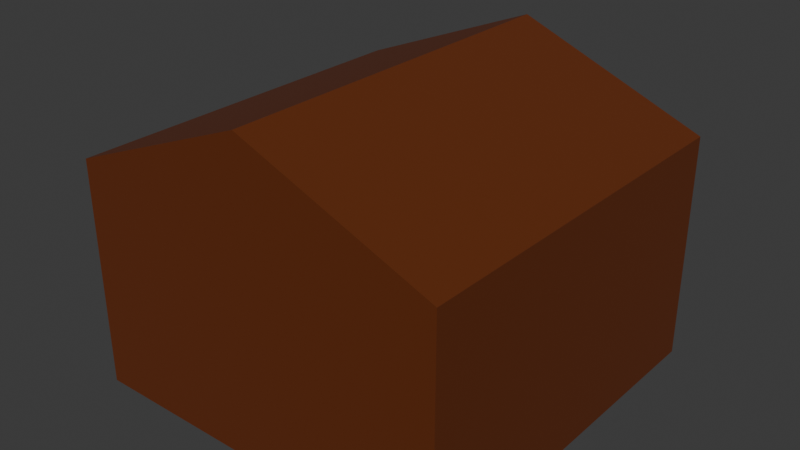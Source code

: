 # Source: AlchemyGame-Environment.blend  (saved by Blender 4.2.66; exported with 4.5.12 LTS)
import bpy
from mathutils import Matrix  # noqa: F401  (used for matrix-valued properties, if any)

bpy.ops.wm.read_factory_settings(use_empty=True)
scene = bpy.context.scene
scene.name = 'Scene'

# ---- collections
col_environment = bpy.data.collections.new('Environment'); scene.collection.children.link(col_environment)

# ---- materials (node trees are filled in below, after node groups)
mat_cabin_01 = bpy.data.materials.new('Cabin_01')
mat_desk_01 = bpy.data.materials.new('Desk_01')
mat_cupboard = bpy.data.materials.new('Cupboard')

# ---- material node trees
mat_cabin_01.use_nodes = True; mat_cabin_01.node_tree.nodes.clear()
_N = mat_cabin_01.node_tree.nodes; _L = mat_cabin_01.node_tree.links
n0 = _N.new('ShaderNodeBsdfPrincipled'); n0.name = 'Principled BSDF'; n0.location = (10, 300)
n0.inputs[0].default_value = (0.1313, 0.02864, 0.005019, 1.0)
n1 = _N.new('ShaderNodeOutputMaterial'); n1.name = 'Material Output'; n1.location = (300, 300)
_L.new(n0.outputs[0], n1.inputs[0])
n1.is_active_output = True
mat_desk_01.use_nodes = True; mat_desk_01.node_tree.nodes.clear()
_N = mat_desk_01.node_tree.nodes; _L = mat_desk_01.node_tree.links
n0 = _N.new('ShaderNodeBsdfPrincipled'); n0.name = 'Principled BSDF'; n0.location = (10, 300)
n0.inputs[0].default_value = (0.05325, 0.008137, 0.0, 1.0)
n1 = _N.new('ShaderNodeOutputMaterial'); n1.name = 'Material Output'; n1.location = (300, 300)
_L.new(n0.outputs[0], n1.inputs[0])
n1.is_active_output = True
mat_cupboard.use_nodes = True; mat_cupboard.node_tree.nodes.clear()
_N = mat_cupboard.node_tree.nodes; _L = mat_cupboard.node_tree.links
n0 = _N.new('ShaderNodeBsdfPrincipled'); n0.name = 'Principled BSDF'; n0.location = (10, 300)
n0.inputs[0].default_value = (0.04091, 0.02122, 0.0185, 1.0)
n1 = _N.new('ShaderNodeOutputMaterial'); n1.name = 'Material Output'; n1.location = (300, 300)
_L.new(n0.outputs[0], n1.inputs[0])
n1.is_active_output = True

# ---- world
world_world = bpy.data.worlds.new('World'); scene.world = world_world
world_world.use_nodes = True; world_world.node_tree.nodes.clear()
_N = world_world.node_tree.nodes; _L = world_world.node_tree.links
n0 = _N.new('ShaderNodeOutputWorld'); n0.name = 'World Output'; n0.location = (300, 300)
n1 = _N.new('ShaderNodeBackground'); n1.name = 'Background'; n1.location = (10, 300)
n1.inputs[0].default_value = (0.05088, 0.05088, 0.05088, 1.0)
_L.new(n1.outputs[0], n0.inputs[0])
n0.is_active_output = True
world_world.color = (0.05088, 0.05088, 0.05088)
world_world.sun_shadow_jitter_overblur = 0.0

# ---- meshes
me_plane = bpy.data.meshes.new('Plane')
me_plane.from_pydata([(-2.5, 2.5, 0.0), (-2.5, -2.5, 0.0), (-2.5, 2.5, 3.0), (-2.5, -2.5, 3.0), (1.849e-05, 2.5, 4.0), (-1.849e-05, -2.5, 4.0), (1.849e-05, 2.5, 0.0), (-1.849e-05, -2.5, 0.0), (1.849e-05, 2.5, 3.0), (-1.849e-05, -2.5, 3.0), (-2.5, -2.5, 1.8), (-2.5, 2.5, 1.8), (1.849e-05, 2.5, 1.8), (-1.849e-05, -2.5, 1.8), (-1.9, 2.5, 3.24), (-1.9, -2.5, 3.24), (-0.6, 2.5, 0.0), (-0.6, 2.5, 3.0), (-0.6, -2.5, 0.0), (-0.6, -2.5, 3.0), (-0.6, -2.5, 1.8), (-0.6, 2.5, 1.8), (1.849e-05, 2.5, 3.058), (-1.849e-05, -2.5, 3.058), (2.5, 2.5, 0.0), (2.5, -2.5, 0.0), (2.5, 2.5, 3.0), (2.5, -2.5, 3.0), (2.5, -2.5, 1.8), (2.5, 2.5, 1.8), (1.9, 2.5, 3.24), (1.9, -2.5, 3.24), (0.6, 2.5, 0.0), (0.6, 2.5, 3.0), (0.6, -2.5, 0.0), (0.6, -2.5, 3.0), (0.6, -2.5, 1.8), (0.6, 2.5, 1.8)], [], [(14, 4, 5, 15), (11, 2, 3, 10), (21, 17, 2, 11), (17, 8, 22), (23, 19, 3, 15), (14, 22, 4), (20, 19, 9, 13), (16, 18, 7, 6), (18, 20, 13, 7), (16, 21, 11, 0), (0, 11, 10, 1), (5, 23, 15), (2, 14, 15, 3), (2, 17, 22, 14), (1, 10, 20, 18), (0, 1, 18, 16), (10, 3, 19, 20), (19, 23, 9), (12, 8, 17, 21), (30, 31, 5, 4), (29, 28, 27, 26), (37, 29, 26, 33), (33, 22, 8), (23, 31, 27, 35), (30, 4, 22), (36, 13, 9, 35), (32, 6, 7, 34), (34, 7, 13, 36), (32, 24, 29, 37), (24, 25, 28, 29), (5, 31, 23), (26, 27, 31, 30), (26, 30, 22, 33), (25, 34, 36, 28), (24, 32, 34, 25), (28, 36, 35, 27), (35, 9, 23), (12, 37, 33, 8)])
_uv = me_plane.uv_layers.new(name='UVMap')
_uv.uv.foreach_set('vector', [0.0, 0.0, 0.0, 0.0, 1.0, 0.0, 1.0, 0.0, 0.0, 0.0, 0.0, 0.0, 1.0, 0.0, 1.0, 0.0, 0.0, 0.38, 0.0, 0.38, 0.0, 0.0, 0.0, 0.0, 0.0, 0.38, 0.0, 0.5, 0.0, 0.4712, 1.0, 0.4712, 1.0, 0.38, 1.0, 0.0, 1.0, 0.0, 0.0, 0.0, 0.0, 0.4712, 0.0, 0.0, 1.0, 0.38, 1.0, 0.38, 1.0, 0.5, 1.0, 0.5, 0.0, 0.38, 1.0, 0.38, 1.0, 0.5, 0.0, 0.5, 1.0, 0.38, 1.0, 0.38, 1.0, 0.5, 1.0, 0.5, 0.0, 0.38, 0.0, 0.38, 0.0, 0.0, 0.0, 0.0, 0.0, 0.0, 0.0, 0.0, 1.0, 0.0, 1.0, 0.0, 1.0, 0.0, 1.0, 0.4712, 1.0, 0.0, 0.0, 0.0, 0.0, 0.0, 1.0, 0.0, 1.0, 0.0, 0.0, 0.0, 0.0, 0.38, 0.0, 0.4712, 0.0, 0.0, 1.0, 0.0, 1.0, 0.0, 1.0, 0.38, 1.0, 0.38, 0.0, 0.0, 1.0, 0.0, 1.0, 0.38, 0.0, 0.38, 1.0, 0.0, 1.0, 0.0, 1.0, 0.38, 1.0, 0.38, 1.0, 0.38, 1.0, 0.4712, 1.0, 0.5, 0.0, 0.5, 0.0, 0.5, 0.0, 0.38, 0.0, 0.38, 0.0, 0.0, 1.0, 0.0, 1.0, 0.0, 0.0, 0.0, 0.0, 0.0, 1.0, 0.0, 1.0, 0.0, 0.0, 0.0, 0.0, 0.38, 0.0, 0.0, 0.0, 0.0, 0.0, 0.38, 0.0, 0.38, 0.0, 0.4712, 0.0, 0.5, 1.0, 0.4712, 1.0, 0.0, 1.0, 0.0, 1.0, 0.38, 0.0, 0.0, 0.0, 0.0, 0.0, 0.4712, 1.0, 0.38, 1.0, 0.5, 1.0, 0.5, 1.0, 0.38, 0.0, 0.38, 0.0, 0.5, 1.0, 0.5, 1.0, 0.38, 1.0, 0.38, 1.0, 0.5, 1.0, 0.5, 1.0, 0.38, 0.0, 0.38, 0.0, 0.0, 0.0, 0.0, 0.0, 0.38, 0.0, 0.0, 1.0, 0.0, 1.0, 0.0, 0.0, 0.0, 1.0, 0.0, 1.0, 0.0, 1.0, 0.4712, 0.0, 0.0, 1.0, 0.0, 1.0, 0.0, 0.0, 0.0, 0.0, 0.0, 0.0, 0.0, 0.0, 0.4712, 0.0, 0.38, 1.0, 0.0, 1.0, 0.38, 1.0, 0.38, 1.0, 0.0, 0.0, 0.0, 0.0, 0.38, 1.0, 0.38, 1.0, 0.0, 1.0, 0.0, 1.0, 0.38, 1.0, 0.38, 1.0, 0.0, 1.0, 0.38, 1.0, 0.5, 1.0, 0.4712, 0.0, 0.5, 0.0, 0.38, 0.0, 0.38, 0.0, 0.5])
me_plane.materials.append(mat_cabin_01)
me_plane.use_mirror_y = True
me_plane.update()
me_cube_001 = bpy.data.meshes.new('Cube.001')
me_cube_001.from_pydata([(-0.6047, -0.6146, 0.7), (-1.164, 6.072e-08, -2.98e-08), (-1.164, 6.072e-08, 0.7), (1.145, -4.844e-09, -2.98e-08), (1.145, -4.844e-09, 0.7), (1.145, -2.06, -2.98e-08), (1.145, -2.06, 0.7), (-1.164, -2.06, -2.98e-08), (0.5856, -0.6146, 0.7), (0.5856, -2.06, 0.7), (-0.6047, -2.06, 0.7), (1.145, -2.06, 0.6087), (-1.164, -2.06, 0.6087), (0.5856, -0.6146, 0.6087), (-0.6047, -2.06, 0.6087), (-0.009514, 2.794e-08, -2.98e-08), (-0.009514, -0.6146, 0.7), (-1.075, -0.09776, 0.7), (-1.075, -2.06, -2.98e-08), (1.056, -2.06, 0.7), (1.056, -0.09776, 0.7), (1.056, -0.09776, -2.98e-08), (1.056, -2.06, -2.98e-08), (-0.009514, -0.09776, -2.98e-08), (0.5856, -2.06, 0.6087), (-0.6047, -0.6146, 0.6087), (-0.009514, -0.6146, 0.6087), (-1.075, -0.09776, -2.98e-08), (-0.009514, 2.794e-08, 0.6989), (-1.164, -2.06, 0.6989), (-1.075, -2.06, 0.6989), (-0.009514, -0.09776, 0.6989), (-1.075, -0.09776, 0.6064), (1.056, -2.06, 0.6064), (1.056, -0.09776, 0.6064), (-0.009514, -0.09776, 0.6064), (1.145, -4.844e-09, 0.6064), (-0.009514, 2.794e-08, 0.6064), (-1.075, -2.06, 0.6064), (-1.164, 6.072e-08, 0.6064)], [], [(37, 28, 4, 36), (36, 4, 6, 11), (39, 1, 7, 12), (26, 13, 8, 16), (13, 24, 9, 8), (30, 10, 0, 17), (38, 14, 10, 30), (20, 8, 9, 19), (31, 16, 8, 20), (19, 9, 24, 33), (0, 10, 14, 25), (2, 39, 12, 29), (3, 36, 11, 5), (17, 0, 16, 31), (25, 26, 16, 0), (39, 2, 28, 37), (2, 17, 31, 28), (34, 13, 26, 35), (7, 18, 38, 12), (6, 19, 33, 11), (28, 31, 20, 4), (11, 33, 22, 5), (26, 25, 32, 35), (38, 32, 25, 14), (4, 20, 19, 6), (12, 38, 30, 29), (29, 30, 17, 2), (34, 33, 24, 13), (1, 39, 37, 15), (27, 32, 38, 18), (22, 33, 34, 21), (23, 35, 32, 27), (15, 37, 36, 3), (21, 34, 35, 23), (5, 22, 21, 3), (21, 23, 15, 3), (23, 27, 1, 15), (27, 18, 7, 1)])
_uv = me_cube_001.uv_layers.new(name='UVMap')
_uv.uv.foreach_set('vector', [0.5924, 0.125, 0.625, 0.125, 0.625, 0.25, 0.5924, 0.25, 0.5924, 0.25, 0.625, 0.25, 0.625, 0.25, 0.5924, 0.25, 0.5924, 0.0, 0.375, 0.0, 0.375, 0.0, 0.5924, 0.0, 0.5924, 0.125, 0.5924, 0.25, 0.625, 0.25, 0.625, 0.125, 0.5924, 0.25, 0.5924, 0.25, 0.625, 0.25, 0.625, 0.25, 0.625, 0.0, 0.625, 0.0, 0.625, 0.0, 0.625, 0.0, 0.5924, 0.0, 0.5924, 0.0, 0.625, 0.0, 0.625, 0.0, 0.625, 0.25, 0.625, 0.25, 0.625, 0.25, 0.625, 0.25, 0.625, 0.125, 0.625, 0.125, 0.625, 0.25, 0.625, 0.25, 0.625, 0.25, 0.625, 0.25, 0.5924, 0.25, 0.5924, 0.25, 0.625, 0.0, 0.625, 0.0, 0.5924, 0.0, 0.5924, 0.0, 0.625, 0.0, 0.5924, 0.0, 0.5924, 0.0, 0.625, 0.0, 0.375, 0.25, 0.5924, 0.25, 0.5924, 0.25, 0.375, 0.25, 0.625, 0.0, 0.625, 0.0, 0.625, 0.125, 0.625, 0.125, 0.5924, 0.0, 0.5924, 0.125, 0.625, 0.125, 0.625, 0.0, 0.5924, 0.0, 0.625, 0.0, 0.625, 0.125, 0.5924, 0.125, 0.625, 0.0, 0.625, 0.0, 0.625, 0.125, 0.625, 0.125, 0.375, 0.25, 0.5924, 0.25, 0.5924, 0.125, 0.375, 0.125, 0.375, 0.0, 0.375, 0.0, 0.5924, 0.0, 0.5924, 0.0, 0.625, 0.25, 0.625, 0.25, 0.5924, 0.25, 0.5924, 0.25, 0.625, 0.125, 0.625, 0.125, 0.625, 0.25, 0.625, 0.25, 0.5924, 0.25, 0.5924, 0.25, 0.375, 0.25, 0.375, 0.25, 0.5924, 0.125, 0.5924, 0.0, 0.375, 0.0, 0.375, 0.125, 0.375, 0.0, 0.375, 0.0, 0.5924, 0.0, 0.5924, 0.0, 0.625, 0.25, 0.625, 0.25, 0.625, 0.25, 0.625, 0.25, 0.5924, 0.0, 0.5924, 0.0, 0.625, 0.0, 0.625, 0.0, 0.625, 0.0, 0.625, 0.0, 0.625, 0.0, 0.625, 0.0, 0.375, 0.25, 0.375, 0.25, 0.5924, 0.25, 0.5924, 0.25, 0.375, 0.0, 0.375, 0.0, 0.375, 0.125, 0.375, 0.125, 0.375, 0.0, 0.375, 0.0, 0.375, 0.0, 0.375, 0.0, 0.375, 0.25, 0.375, 0.25, 0.375, 0.25, 0.375, 0.25, 0.375, 0.125, 0.375, 0.125, 0.375, 0.0, 0.375, 0.0, 0.375, 0.125, 0.375, 0.125, 0.375, 0.25, 0.375, 0.25, 0.375, 0.25, 0.375, 0.25, 0.375, 0.125, 0.375, 0.125, 0.375, 0.25, 0.375, 0.25, 0.375, 0.25, 0.375, 0.25, 0.0, 0.0, 0.0, 0.0, 0.0, 0.0, 0.0, 0.0, 0.0, 0.0, 0.0, 0.0, 0.0, 0.0, 0.0, 0.0, 0.0, 0.0, 0.0, 0.0, 0.0, 0.0, 0.0, 0.0])
me_cube_001.materials.append(mat_desk_01)
me_cube_001.update()
me_cube = bpy.data.meshes.new('Cube')
me_cube.from_pydata([(-0.3285, -1.03, -0.3672), (-0.3285, -1.03, 0.3672), (-0.3285, 1.03, -0.3672), (-0.3285, 1.03, 0.3672), (0.3285, -1.03, -0.3672), (0.3285, -1.03, 0.3672), (0.3285, 1.03, -0.3672), (0.3285, 1.03, 0.3672), (-0.3285, -1.03, 0.7318), (-0.3285, 1.03, 0.7318), (0.3285, 1.03, 0.7318), (0.3285, -1.03, 0.7318), (-0.3285, -1.03, 0.7619), (-0.3285, 1.03, 0.7619), (0.3285, 1.03, 0.7619), (0.3285, -1.03, 0.7619), (-0.3285, -1.03, 1.137), (-0.3285, 1.03, 1.137), (0.3285, 1.03, 1.137), (0.3285, -1.03, 1.137), (-0.3285, -1.03, 1.167), (-0.3285, 1.03, 1.167), (0.3285, 1.03, 1.167), (0.3285, -1.03, 1.167), (-0.3285, 0.9871, -0.3672), (-0.3285, 0.9871, 0.3672), (0.3285, 0.9871, -0.3672), (0.3285, 0.9871, 0.3672), (-0.3285, 0.9871, 0.7318), (0.3285, 0.9871, 0.7318), (-0.3285, 0.9871, 0.7619), (0.3285, 0.9871, 0.7619), (-0.3285, 0.9871, 1.137), (0.3285, 0.9871, 1.137), (-0.3285, 0.9871, 1.167), (0.3285, 0.9871, 1.167), (-0.3285, -0.9897, -0.3672), (0.3285, -0.9897, 0.3672), (0.3285, -0.9897, 0.7318), (0.3285, -0.9897, 0.7619), (0.3285, -0.9897, 1.137), (0.3285, -0.9897, 1.167), (-0.3285, -0.9897, 0.3672), (0.3285, -0.9897, -0.3672), (-0.3285, -0.9897, 0.7318), (-0.3285, -0.9897, 0.7619), (-0.3285, -0.9897, 1.137), (-0.3285, -0.9897, 1.167), (-0.3285, 0.6039, 0.3672), (0.3285, 0.6039, -0.3672), (-0.3285, 0.6039, 0.7318), (-0.3285, 0.6039, 0.7619), (-0.3285, 0.6039, 1.137), (-0.3285, 0.6039, 1.167), (-0.3285, 0.6039, -0.3672), (0.3285, 0.6039, 0.3672), (0.3285, 0.6039, 0.7318), (0.3285, 0.6039, 0.7619), (0.3285, 0.6039, 1.137), (0.3285, 0.6039, 1.167), (-0.3285, 0.5642, -0.3672), (0.3285, 0.5642, 0.3672), (0.3285, 0.5642, 0.7318), (0.3285, 0.5642, 0.7619), (0.3285, 0.5642, 1.137), (0.3285, 0.5642, 1.167), (-0.3285, 0.5642, 0.3672), (0.3285, 0.5642, -0.3672), (-0.3285, 0.5642, 0.7318), (-0.3285, 0.5642, 0.7619), (-0.3285, 0.5642, 1.137), (-0.3285, 0.5642, 1.167), (-0.3285, 0.1801, -0.3672), (0.3285, 0.1801, 0.3672), (0.3285, 0.1801, 0.7318), (0.3285, 0.1801, 0.7619), (0.3285, 0.1801, 1.137), (0.3285, 0.1801, 1.167), (-0.3285, 0.1801, 0.3672), (0.3285, 0.1801, -0.3672), (-0.3285, 0.1801, 0.7318), (-0.3285, 0.1801, 0.7619), (-0.3285, 0.1801, 1.137), (-0.3285, 0.1801, 1.167), (-0.3285, 0.1467, -0.3672), (0.3285, 0.1467, 0.3672), (0.3285, 0.1467, 0.7318), (0.3285, 0.1467, 0.7619), (0.3285, 0.1467, 1.137), (0.3285, 0.1467, 1.167), (-0.3285, 0.1467, 0.3672), (0.3285, 0.1467, -0.3672), (-0.3285, 0.1467, 0.7318), (-0.3285, 0.1467, 0.7619), (-0.3285, 0.1467, 1.137), (-0.3285, 0.1467, 1.167), (-0.3285, -0.2057, -0.3672), (0.3285, -0.2057, 0.3672), (0.3285, -0.2057, 0.7318), (0.3285, -0.2057, 0.7619), (0.3285, -0.2057, 1.137), (0.3285, -0.2057, 1.167), (-0.3285, -0.2057, 0.3672), (0.3285, -0.2057, -0.3672), (-0.3285, -0.2057, 0.7318), (-0.3285, -0.2057, 0.7619), (-0.3285, -0.2057, 1.137), (-0.3285, -0.2057, 1.167), (-0.3285, -0.2374, -0.3672), (0.3285, -0.2374, 0.3672), (0.3285, -0.2374, 0.7318), (0.3285, -0.2374, 0.7619), (0.3285, -0.2374, 1.137), (0.3285, -0.2374, 1.167), (-0.3285, -0.2374, 0.3672), (0.3285, -0.2374, -0.3672), (-0.3285, -0.2374, 0.7318), (-0.3285, -0.2374, 0.7619), (-0.3285, -0.2374, 1.137), (-0.3285, -0.2374, 1.167), (-0.3285, -0.5955, -0.3672), (0.3285, -0.5955, 0.3672), (0.3285, -0.5955, 0.7318), (0.3285, -0.5955, 0.7619), (0.3285, -0.5955, 1.137), (0.3285, -0.5955, 1.167), (-0.3285, -0.5955, 0.3672), (0.3285, -0.5955, -0.3672), (-0.3285, -0.5955, 0.7318), (-0.3285, -0.5955, 0.7619), (-0.3285, -0.5955, 1.137), (-0.3285, -0.5955, 1.167), (-0.3285, -0.631, -0.3672), (0.3285, -0.631, 0.3672), (0.3285, -0.631, 0.7318), (0.3285, -0.631, 0.7619), (0.3285, -0.631, 1.137), (0.3285, -0.631, 1.167), (-0.3285, -0.631, 0.3672), (0.3285, -0.631, -0.3672), (-0.3285, -0.631, 0.7318), (-0.3285, -0.631, 0.7619), (-0.3285, -0.631, 1.137), (-0.3285, -0.631, 1.167), (0.001284, 0.6039, 0.3672), (0.001284, 0.9871, 0.3672), (0.001284, 0.6039, 0.7318), (0.001284, 0.9871, 0.7318), (0.001284, 0.6039, 0.7619), (0.001284, 0.9871, 0.7619), (0.001284, 0.6039, 1.137), (0.001284, 0.9871, 1.137), (0.001284, -0.9897, 0.7619), (0.001284, -0.9897, 1.137), (0.001284, -0.9897, 0.3672), (0.001284, -0.9897, 0.7318), (0.001284, 0.1801, 0.3672), (0.001284, 0.5642, 0.3672), (0.001284, 0.1801, 0.7318), (0.001284, 0.5642, 0.7318), (0.001284, 0.1801, 0.7619), (0.001284, 0.5642, 0.7619), (0.001284, 0.1801, 1.137), (0.001284, 0.5642, 1.137), (0.001284, -0.2057, 0.3672), (0.001284, 0.1467, 0.3672), (0.001284, -0.2057, 0.7318), (0.001284, 0.1467, 0.7318), (0.001284, -0.2057, 0.7619), (0.001284, 0.1467, 0.7619), (0.001284, -0.2057, 1.137), (0.001284, 0.1467, 1.137), (0.001284, -0.5955, 0.3672), (0.001284, -0.2374, 0.3672), (0.001284, -0.5955, 0.7318), (0.001284, -0.2374, 0.7318), (0.001284, -0.5955, 0.7619), (0.001284, -0.2374, 0.7619), (0.001284, -0.5955, 1.137), (0.001284, -0.2374, 1.137), (0.001284, -0.631, 0.3672), (0.001284, -0.631, 0.7318), (0.001284, -0.631, 0.7619), (0.001284, -0.631, 1.137)], [], [(24, 25, 3, 2), (2, 3, 7, 6), (43, 37, 5, 4), (4, 5, 1, 0), (36, 43, 4, 0), (7, 3, 9, 10), (29, 10, 14, 31), (27, 7, 10, 29), (42, 1, 8, 44), (1, 5, 11, 8), (12, 15, 19, 16), (44, 8, 12, 45), (8, 11, 15, 12), (10, 9, 13, 14), (33, 18, 22, 35), (14, 13, 17, 18), (31, 14, 18, 33), (45, 12, 16, 46), (41, 47, 20, 23), (46, 16, 20, 47), (16, 19, 23, 20), (18, 17, 21, 22), (17, 32, 34, 21), (22, 21, 34, 35), (13, 30, 32, 17), (57, 31, 33, 58), (58, 33, 35, 59), (9, 28, 30, 13), (3, 25, 28, 9), (55, 27, 29, 56), (56, 29, 31, 57), (2, 6, 26, 24), (6, 7, 27, 26), (54, 48, 25, 24), (0, 1, 42, 36), (11, 38, 39, 15), (5, 37, 38, 11), (19, 40, 41, 23), (15, 39, 40, 19), (142, 46, 47, 143), (137, 143, 47, 41), (82, 70, 163, 162), (140, 44, 45, 141), (118, 117, 177, 179), (132, 139, 43, 36), (139, 133, 37, 43), (26, 27, 55, 49), (24, 26, 49, 54), (25, 48, 144, 145), (28, 50, 51, 30), (69, 81, 160, 161), (35, 34, 53, 59), (32, 52, 53, 34), (60, 66, 48, 54), (62, 56, 57, 63), (61, 55, 56, 62), (64, 58, 59, 65), (63, 57, 58, 64), (75, 63, 64, 76), (76, 64, 65, 77), (73, 61, 62, 74), (74, 62, 63, 75), (72, 78, 66, 60), (49, 55, 61, 67), (54, 49, 67, 60), (48, 66, 68, 50), (50, 68, 69, 51), (51, 69, 70, 52), (59, 53, 71, 65), (52, 70, 71, 53), (84, 90, 78, 72), (86, 74, 75, 87), (85, 73, 74, 86), (88, 76, 77, 89), (87, 75, 76, 88), (67, 61, 73, 79), (60, 67, 79, 72), (32, 30, 149, 151), (68, 80, 81, 69), (114, 126, 172, 173), (65, 71, 83, 77), (70, 82, 83, 71), (99, 87, 88, 100), (100, 88, 89, 101), (97, 85, 86, 98), (98, 86, 87, 99), (96, 102, 90, 84), (79, 73, 85, 91), (72, 79, 91, 84), (78, 90, 92, 80), (80, 92, 93, 81), (81, 93, 94, 82), (77, 83, 95, 89), (82, 94, 95, 83), (108, 114, 102, 96), (110, 98, 99, 111), (109, 97, 98, 110), (112, 100, 101, 113), (111, 99, 100, 112), (91, 85, 97, 103), (84, 91, 103, 96), (80, 68, 159, 158), (92, 104, 105, 93), (116, 114, 173, 175), (89, 95, 107, 101), (94, 106, 107, 95), (123, 111, 112, 124), (124, 112, 113, 125), (121, 109, 110, 122), (122, 110, 111, 123), (120, 126, 114, 108), (103, 97, 109, 115), (96, 103, 115, 108), (102, 114, 116, 104), (104, 116, 117, 105), (105, 117, 118, 106), (101, 107, 119, 113), (106, 118, 119, 107), (132, 138, 126, 120), (134, 122, 123, 135), (133, 121, 122, 134), (136, 124, 125, 137), (135, 123, 124, 136), (115, 109, 121, 127), (108, 115, 127, 120), (70, 69, 161, 163), (116, 128, 129, 117), (129, 130, 178, 176), (113, 119, 131, 125), (118, 130, 131, 119), (39, 135, 136, 40), (40, 136, 137, 41), (37, 133, 134, 38), (38, 134, 135, 39), (36, 42, 138, 132), (127, 121, 133, 139), (120, 127, 139, 132), (126, 138, 140, 128), (128, 140, 141, 129), (129, 141, 142, 130), (125, 131, 143, 137), (130, 142, 143, 131), (182, 152, 153, 183), (180, 154, 155, 181), (145, 144, 146, 147), (149, 148, 150, 151), (157, 156, 158, 159), (161, 160, 162, 163), (165, 164, 166, 167), (169, 168, 170, 171), (173, 172, 174, 175), (177, 176, 178, 179), (128, 116, 175, 174), (102, 104, 166, 164), (117, 129, 176, 177), (45, 46, 153, 152), (130, 118, 179, 178), (50, 28, 147, 146), (105, 106, 170, 168), (28, 25, 145, 147), (42, 44, 155, 154), (92, 90, 165, 167), (90, 102, 164, 165), (30, 51, 148, 149), (94, 93, 169, 171), (140, 138, 180, 181), (104, 92, 167, 166), (138, 42, 154, 180), (78, 80, 158, 156), (52, 32, 151, 150), (93, 105, 168, 169), (48, 50, 146, 144), (142, 141, 182, 183), (106, 94, 171, 170), (44, 140, 181, 155), (81, 82, 162, 160), (126, 128, 174, 172), (51, 52, 150, 148), (141, 45, 152, 182), (68, 66, 157, 159), (66, 78, 156, 157), (46, 142, 183, 153)])
_uv = me_cube.uv_layers.new(name='UVMap')
_uv.uv.foreach_set('vector', [0.375, 0.2448, 0.625, 0.2448, 0.625, 0.25, 0.375, 0.25, 0.375, 0.25, 0.625, 0.25, 0.625, 0.5, 0.375, 0.5, 0.375, 0.7451, 0.625, 0.7451, 0.625, 0.75, 0.375, 0.75, 0.375, 0.75, 0.625, 0.75, 0.625, 1.0, 0.375, 1.0, 0.125, 0.7451, 0.375, 0.7451, 0.375, 0.75, 0.125, 0.75, 0.625, 0.5, 0.625, 0.25, 0.625, 0.25, 0.625, 0.5, 0.625, 0.5052, 0.625, 0.5, 0.625, 0.5, 0.625, 0.5052, 0.625, 0.5052, 0.625, 0.5, 0.625, 0.5, 0.625, 0.5052, 0.625, 0.004866, 0.625, 0.0, 0.625, 0.0, 0.625, 0.004866, 0.625, 1.0, 0.625, 0.75, 0.625, 0.75, 0.625, 1.0, 0.625, 1.0, 0.625, 0.75, 0.625, 0.75, 0.625, 1.0, 0.625, 0.004866, 0.625, 0.0, 0.625, 0.0, 0.625, 0.004866, 0.625, 1.0, 0.625, 0.75, 0.625, 0.75, 0.625, 1.0, 0.625, 0.5, 0.625, 0.25, 0.625, 0.25, 0.625, 0.5, 0.625, 0.5052, 0.625, 0.5, 0.625, 0.5, 0.625, 0.5052, 0.625, 0.5, 0.625, 0.25, 0.625, 0.25, 0.625, 0.5, 0.625, 0.5052, 0.625, 0.5, 0.625, 0.5, 0.625, 0.5052, 0.625, 0.004866, 0.625, 0.0, 0.625, 0.0, 0.625, 0.004866, 0.625, 0.7451, 0.875, 0.7451, 0.875, 0.75, 0.625, 0.75, 0.625, 0.004866, 0.625, 0.0, 0.625, 0.0, 0.625, 0.004866, 0.625, 1.0, 0.625, 0.75, 0.625, 0.75, 0.625, 1.0, 0.625, 0.5, 0.625, 0.25, 0.625, 0.25, 0.625, 0.5, 0.625, 0.25, 0.625, 0.2448, 0.625, 0.2448, 0.625, 0.25, 0.625, 0.5, 0.875, 0.5, 0.875, 0.5052, 0.625, 0.5052, 0.625, 0.25, 0.625, 0.2448, 0.625, 0.2448, 0.625, 0.25, 0.625, 0.5517, 0.625, 0.5052, 0.625, 0.5052, 0.625, 0.5517, 0.625, 0.5517, 0.625, 0.5052, 0.625, 0.5052, 0.625, 0.5517, 0.625, 0.25, 0.625, 0.2448, 0.625, 0.2448, 0.625, 0.25, 0.625, 0.25, 0.625, 0.2448, 0.625, 0.2448, 0.625, 0.25, 0.625, 0.5517, 0.625, 0.5052, 0.625, 0.5052, 0.625, 0.5517, 0.625, 0.5517, 0.625, 0.5052, 0.625, 0.5052, 0.625, 0.5517, 0.125, 0.5, 0.375, 0.5, 0.375, 0.5052, 0.125, 0.5052, 0.375, 0.5, 0.625, 0.5, 0.625, 0.5052, 0.375, 0.5052, 0.375, 0.1983, 0.625, 0.1983, 0.625, 0.2448, 0.375, 0.2448, 0.375, 0.0, 0.625, 0.0, 0.625, 0.004866, 0.375, 0.004866, 0.625, 0.75, 0.625, 0.7451, 0.625, 0.7451, 0.625, 0.75, 0.625, 0.75, 0.625, 0.7451, 0.625, 0.7451, 0.625, 0.75, 0.625, 0.75, 0.625, 0.7451, 0.625, 0.7451, 0.625, 0.75, 0.625, 0.75, 0.625, 0.7451, 0.625, 0.7451, 0.625, 0.75, 0.625, 0.0484, 0.625, 0.004866, 0.625, 0.004866, 0.625, 0.0484, 0.625, 0.7016, 0.875, 0.7016, 0.875, 0.7451, 0.625, 0.7451, 0.625, 0.1469, 0.625, 0.1935, 0.625, 0.1935, 0.625, 0.1469, 0.625, 0.0484, 0.625, 0.004866, 0.625, 0.004866, 0.625, 0.0484, 0.625, 0.09619, 0.625, 0.09619, 0.625, 0.09619, 0.625, 0.09619, 0.125, 0.7016, 0.375, 0.7016, 0.375, 0.7451, 0.125, 0.7451, 0.375, 0.7016, 0.625, 0.7016, 0.625, 0.7451, 0.375, 0.7451, 0.375, 0.5052, 0.625, 0.5052, 0.625, 0.5517, 0.375, 0.5517, 0.125, 0.5052, 0.375, 0.5052, 0.375, 0.5517, 0.125, 0.5517, 0.625, 0.2448, 0.625, 0.1983, 0.625, 0.1983, 0.625, 0.2448, 0.625, 0.2448, 0.625, 0.1983, 0.625, 0.1983, 0.625, 0.2448, 0.625, 0.1935, 0.625, 0.1469, 0.625, 0.1469, 0.625, 0.1935, 0.625, 0.5052, 0.875, 0.5052, 0.875, 0.5517, 0.625, 0.5517, 0.625, 0.2448, 0.625, 0.1983, 0.625, 0.1983, 0.625, 0.2448, 0.375, 0.1935, 0.625, 0.1935, 0.625, 0.1983, 0.375, 0.1983, 0.625, 0.5565, 0.625, 0.5517, 0.625, 0.5517, 0.625, 0.5565, 0.625, 0.5565, 0.625, 0.5517, 0.625, 0.5517, 0.625, 0.5565, 0.625, 0.5565, 0.625, 0.5517, 0.625, 0.5517, 0.625, 0.5565, 0.625, 0.5565, 0.625, 0.5517, 0.625, 0.5517, 0.625, 0.5565, 0.625, 0.6031, 0.625, 0.5565, 0.625, 0.5565, 0.625, 0.6031, 0.625, 0.6031, 0.625, 0.5565, 0.625, 0.5565, 0.625, 0.6031, 0.625, 0.6031, 0.625, 0.5565, 0.625, 0.5565, 0.625, 0.6031, 0.625, 0.6031, 0.625, 0.5565, 0.625, 0.5565, 0.625, 0.6031, 0.375, 0.1469, 0.625, 0.1469, 0.625, 0.1935, 0.375, 0.1935, 0.375, 0.5517, 0.625, 0.5517, 0.625, 0.5565, 0.375, 0.5565, 0.125, 0.5517, 0.375, 0.5517, 0.375, 0.5565, 0.125, 0.5565, 0.625, 0.1983, 0.625, 0.1935, 0.625, 0.1935, 0.625, 0.1983, 0.625, 0.1983, 0.625, 0.1935, 0.625, 0.1935, 0.625, 0.1983, 0.625, 0.1983, 0.625, 0.1935, 0.625, 0.1935, 0.625, 0.1983, 0.625, 0.5517, 0.875, 0.5517, 0.875, 0.5565, 0.625, 0.5565, 0.625, 0.1983, 0.625, 0.1935, 0.625, 0.1935, 0.625, 0.1983, 0.375, 0.1428, 0.625, 0.1428, 0.625, 0.1469, 0.375, 0.1469, 0.625, 0.6072, 0.625, 0.6031, 0.625, 0.6031, 0.625, 0.6072, 0.625, 0.6072, 0.625, 0.6031, 0.625, 0.6031, 0.625, 0.6072, 0.625, 0.6072, 0.625, 0.6031, 0.625, 0.6031, 0.625, 0.6072, 0.625, 0.6072, 0.625, 0.6031, 0.625, 0.6031, 0.625, 0.6072, 0.375, 0.5565, 0.625, 0.5565, 0.625, 0.6031, 0.375, 0.6031, 0.125, 0.5565, 0.375, 0.5565, 0.375, 0.6031, 0.125, 0.6031, 0.625, 0.2448, 0.625, 0.2448, 0.625, 0.2448, 0.625, 0.2448, 0.625, 0.1935, 0.625, 0.1469, 0.625, 0.1469, 0.625, 0.1935, 0.625, 0.09619, 0.625, 0.05271, 0.625, 0.05271, 0.625, 0.09619, 0.625, 0.5565, 0.875, 0.5565, 0.875, 0.6031, 0.625, 0.6031, 0.625, 0.1935, 0.625, 0.1469, 0.625, 0.1469, 0.625, 0.1935, 0.625, 0.65, 0.625, 0.6072, 0.625, 0.6072, 0.625, 0.65, 0.625, 0.65, 0.625, 0.6072, 0.625, 0.6072, 0.625, 0.65, 0.625, 0.65, 0.625, 0.6072, 0.625, 0.6072, 0.625, 0.65, 0.625, 0.65, 0.625, 0.6072, 0.625, 0.6072, 0.625, 0.65, 0.375, 0.1, 0.625, 0.1, 0.625, 0.1428, 0.375, 0.1428, 0.375, 0.6031, 0.625, 0.6031, 0.625, 0.6072, 0.375, 0.6072, 0.125, 0.6031, 0.375, 0.6031, 0.375, 0.6072, 0.125, 0.6072, 0.625, 0.1469, 0.625, 0.1428, 0.625, 0.1428, 0.625, 0.1469, 0.625, 0.1469, 0.625, 0.1428, 0.625, 0.1428, 0.625, 0.1469, 0.625, 0.1469, 0.625, 0.1428, 0.625, 0.1428, 0.625, 0.1469, 0.625, 0.6031, 0.875, 0.6031, 0.875, 0.6072, 0.625, 0.6072, 0.625, 0.1469, 0.625, 0.1428, 0.625, 0.1428, 0.625, 0.1469, 0.375, 0.09619, 0.625, 0.09619, 0.625, 0.1, 0.375, 0.1, 0.625, 0.6538, 0.625, 0.65, 0.625, 0.65, 0.625, 0.6538, 0.625, 0.6538, 0.625, 0.65, 0.625, 0.65, 0.625, 0.6538, 0.625, 0.6538, 0.625, 0.65, 0.625, 0.65, 0.625, 0.6538, 0.625, 0.6538, 0.625, 0.65, 0.625, 0.65, 0.625, 0.6538, 0.375, 0.6072, 0.625, 0.6072, 0.625, 0.65, 0.375, 0.65, 0.125, 0.6072, 0.375, 0.6072, 0.375, 0.65, 0.125, 0.65, 0.625, 0.1469, 0.625, 0.1935, 0.625, 0.1935, 0.625, 0.1469, 0.625, 0.1428, 0.625, 0.1, 0.625, 0.1, 0.625, 0.1428, 0.625, 0.09619, 0.625, 0.09619, 0.625, 0.09619, 0.625, 0.09619, 0.625, 0.6072, 0.875, 0.6072, 0.875, 0.65, 0.625, 0.65, 0.625, 0.1428, 0.625, 0.1, 0.625, 0.1, 0.625, 0.1428, 0.625, 0.6973, 0.625, 0.6538, 0.625, 0.6538, 0.625, 0.6973, 0.625, 0.6973, 0.625, 0.6538, 0.625, 0.6538, 0.625, 0.6973, 0.625, 0.6973, 0.625, 0.6538, 0.625, 0.6538, 0.625, 0.6973, 0.625, 0.6973, 0.625, 0.6538, 0.625, 0.6538, 0.625, 0.6973, 0.375, 0.05271, 0.625, 0.05271, 0.625, 0.09619, 0.375, 0.09619, 0.375, 0.65, 0.625, 0.65, 0.625, 0.6538, 0.375, 0.6538, 0.125, 0.65, 0.375, 0.65, 0.375, 0.6538, 0.125, 0.6538, 0.625, 0.1, 0.625, 0.09619, 0.625, 0.09619, 0.625, 0.1, 0.625, 0.1, 0.625, 0.09619, 0.625, 0.09619, 0.625, 0.1, 0.625, 0.1, 0.625, 0.09619, 0.625, 0.09619, 0.625, 0.1, 0.625, 0.65, 0.875, 0.65, 0.875, 0.6538, 0.625, 0.6538, 0.625, 0.1, 0.625, 0.09619, 0.625, 0.09619, 0.625, 0.1, 0.375, 0.0484, 0.625, 0.04841, 0.625, 0.05271, 0.375, 0.05271, 0.625, 0.7016, 0.625, 0.6973, 0.625, 0.6973, 0.625, 0.7016, 0.625, 0.7016, 0.625, 0.6973, 0.625, 0.6973, 0.625, 0.7016, 0.625, 0.7016, 0.625, 0.6973, 0.625, 0.6973, 0.625, 0.7016, 0.625, 0.7016, 0.625, 0.6973, 0.625, 0.6973, 0.625, 0.7016, 0.375, 0.6538, 0.625, 0.6538, 0.625, 0.6973, 0.375, 0.6973, 0.125, 0.6538, 0.375, 0.6538, 0.375, 0.6973, 0.125, 0.6973, 0.625, 0.1935, 0.625, 0.1935, 0.625, 0.1935, 0.625, 0.1935, 0.625, 0.09619, 0.625, 0.05271, 0.625, 0.05271, 0.625, 0.09619, 0.625, 0.05271, 0.625, 0.05271, 0.625, 0.05271, 0.625, 0.05271, 0.625, 0.6538, 0.875, 0.6538, 0.875, 0.6973, 0.625, 0.6973, 0.625, 0.09619, 0.625, 0.05271, 0.625, 0.05271, 0.625, 0.09619, 0.625, 0.7451, 0.625, 0.7016, 0.625, 0.7016, 0.625, 0.7451, 0.625, 0.7451, 0.625, 0.7016, 0.625, 0.7016, 0.625, 0.7451, 0.625, 0.7451, 0.625, 0.7016, 0.625, 0.7016, 0.625, 0.7451, 0.625, 0.7451, 0.625, 0.7016, 0.625, 0.7016, 0.625, 0.7451, 0.375, 0.004866, 0.625, 0.004866, 0.625, 0.04841, 0.375, 0.0484, 0.375, 0.6973, 0.625, 0.6973, 0.625, 0.7016, 0.375, 0.7016, 0.125, 0.6973, 0.375, 0.6973, 0.375, 0.7016, 0.125, 0.7016, 0.625, 0.05271, 0.625, 0.04841, 0.625, 0.0484, 0.625, 0.05271, 0.625, 0.05271, 0.625, 0.0484, 0.625, 0.0484, 0.625, 0.05271, 0.625, 0.05271, 0.625, 0.0484, 0.625, 0.0484, 0.625, 0.05271, 0.625, 0.6973, 0.875, 0.6973, 0.875, 0.7016, 0.625, 0.7016, 0.625, 0.05271, 0.625, 0.0484, 0.625, 0.0484, 0.625, 0.05271, 0.625, 0.0484, 0.625, 0.004866, 0.625, 0.004866, 0.625, 0.0484, 0.625, 0.04841, 0.625, 0.004866, 0.625, 0.004866, 0.625, 0.0484, 0.625, 0.2448, 0.625, 0.1983, 0.625, 0.1983, 0.625, 0.2448, 0.625, 0.2448, 0.625, 0.1983, 0.625, 0.1983, 0.625, 0.2448, 0.625, 0.1935, 0.625, 0.1469, 0.625, 0.1469, 0.625, 0.1935, 0.625, 0.1935, 0.625, 0.1469, 0.625, 0.1469, 0.625, 0.1935, 0.625, 0.1428, 0.625, 0.1, 0.625, 0.1, 0.625, 0.1428, 0.625, 0.1428, 0.625, 0.1, 0.625, 0.1, 0.625, 0.1428, 0.625, 0.09619, 0.625, 0.05271, 0.625, 0.05271, 0.625, 0.09619, 0.625, 0.09619, 0.625, 0.05271, 0.625, 0.05271, 0.625, 0.09619, 0.625, 0.05271, 0.625, 0.09619, 0.625, 0.09619, 0.625, 0.05271, 0.625, 0.1, 0.625, 0.1, 0.625, 0.1, 0.625, 0.1, 0.625, 0.09619, 0.625, 0.05271, 0.625, 0.05271, 0.625, 0.09619, 0.625, 0.004866, 0.625, 0.004866, 0.625, 0.004866, 0.625, 0.004866, 0.625, 0.05271, 0.625, 0.09619, 0.625, 0.09619, 0.625, 0.05271, 0.625, 0.1983, 0.625, 0.2448, 0.625, 0.2448, 0.625, 0.1983, 0.625, 0.1, 0.625, 0.1, 0.625, 0.1, 0.625, 0.1, 0.625, 0.2448, 0.625, 0.2448, 0.625, 0.2448, 0.625, 0.2448, 0.625, 0.004866, 0.625, 0.004866, 0.625, 0.004866, 0.625, 0.004866, 0.625, 0.1428, 0.625, 0.1428, 0.625, 0.1428, 0.625, 0.1428, 0.625, 0.1428, 0.625, 0.1, 0.625, 0.1, 0.625, 0.1428, 0.625, 0.2448, 0.625, 0.1983, 0.625, 0.1983, 0.625, 0.2448, 0.625, 0.1428, 0.625, 0.1428, 0.625, 0.1428, 0.625, 0.1428, 0.625, 0.0484, 0.625, 0.04841, 0.625, 0.04841, 0.625, 0.0484, 0.625, 0.1, 0.625, 0.1428, 0.625, 0.1428, 0.625, 0.1, 0.625, 0.04841, 0.625, 0.004866, 0.625, 0.004866, 0.625, 0.04841, 0.625, 0.1469, 0.625, 0.1469, 0.625, 0.1469, 0.625, 0.1469, 0.625, 0.1983, 0.625, 0.2448, 0.625, 0.2448, 0.625, 0.1983, 0.625, 0.1428, 0.625, 0.1, 0.625, 0.1, 0.625, 0.1428, 0.625, 0.1983, 0.625, 0.1983, 0.625, 0.1983, 0.625, 0.1983, 0.625, 0.0484, 0.625, 0.0484, 0.625, 0.0484, 0.625, 0.0484, 0.625, 0.1, 0.625, 0.1428, 0.625, 0.1428, 0.625, 0.1, 0.625, 0.004866, 0.625, 0.0484, 0.625, 0.0484, 0.625, 0.004866, 0.625, 0.1469, 0.625, 0.1469, 0.625, 0.1469, 0.625, 0.1469, 0.625, 0.05271, 0.625, 0.05271, 0.625, 0.05271, 0.625, 0.05271, 0.625, 0.1983, 0.625, 0.1983, 0.625, 0.1983, 0.625, 0.1983, 0.625, 0.0484, 0.625, 0.004866, 0.625, 0.004866, 0.625, 0.0484, 0.625, 0.1935, 0.625, 0.1935, 0.625, 0.1935, 0.625, 0.1935, 0.625, 0.1935, 0.625, 0.1469, 0.625, 0.1469, 0.625, 0.1935, 0.625, 0.004866, 0.625, 0.0484, 0.625, 0.0484, 0.625, 0.004866])
me_cube.materials.append(mat_cupboard)
me_cube.update()

# ---- objects
ob_cabin = bpy.data.objects.new('Cabin', me_plane)
ob_desk = bpy.data.objects.new('Desk', me_cube_001)
ob_cupboard = bpy.data.objects.new('Cupboard', me_cube)

# ---- transforms, parenting, visibility, modifiers, constraints
ob_cabin.location = (0.0, 0.0, 0.0)
ob_cabin.use_mesh_mirror_y = True
ob_desk.location = (0.0, 0.0, 0.0)
ob_cupboard.location = (1.472, -1.028, 0.369)

# ---- collection membership
col_environment.objects.link(ob_cabin)
col_environment.objects.link(ob_desk)
col_environment.objects.link(ob_cupboard)

# ---- scene / render settings (as saved in the file)
scene.frame_start = 1; scene.frame_end = 250; scene.frame_set(120)
scene.render.engine = 'BLENDER_EEVEE_NEXT'
bpy.context.view_layer.update()

# ---- added for rendering (the .blend has no active camera and no usable light): camera, sun
cam_auto = bpy.data.cameras.new('AutoCamera')
cam_auto.lens = 50.0
cam_auto.sensor_width = 36.0
cam_auto.clip_end = 1000.0
ob_auto_camera = bpy.data.objects.new('AutoCamera', cam_auto)
scene.collection.objects.link(ob_auto_camera)
ob_auto_camera.location = (7.5166, -9.01992, 8.01328)
ob_auto_camera.rotation_euler = (1.09748, -7.21219e-08, 0.694738)
scene.camera = ob_auto_camera
light_auto_sun = bpy.data.lights.new('AutoSun', 'SUN')
light_auto_sun.energy = 3.0
light_auto_sun.angle = 0.0523599
ob_auto_sun = bpy.data.objects.new('AutoSun', light_auto_sun)
scene.collection.objects.link(ob_auto_sun)
ob_auto_sun.rotation_euler = (0.872665, 0.174533, 0.523599)
bpy.context.view_layer.update()
